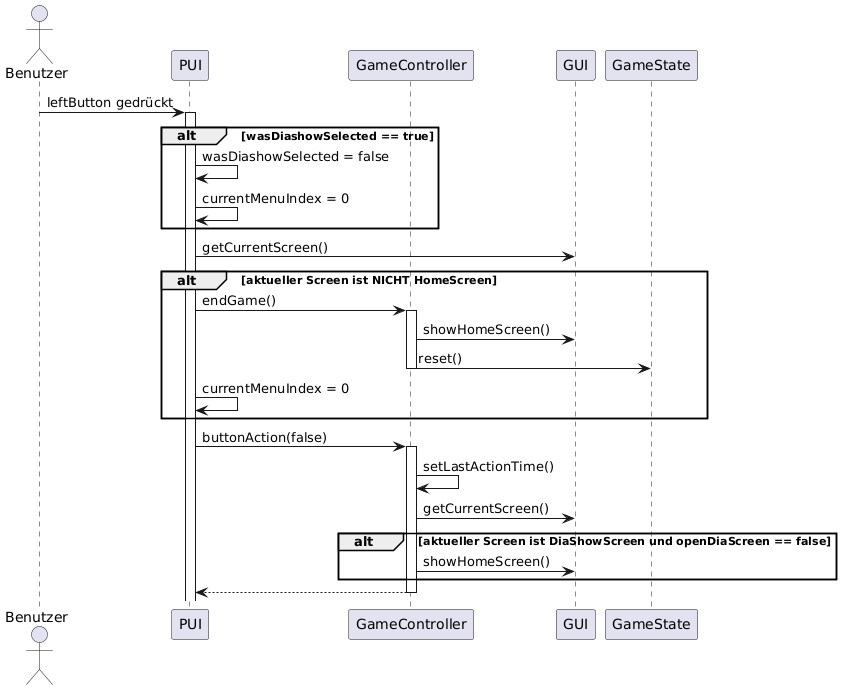

The diagram above was rendered by PlantUML. Its source (embedded in the PNG):
@startuml
actor "Benutzer" as User
participant PUI
participant GameController
participant GUI
participant GameState

User -> PUI : leftButton gedrückt
activate PUI

alt wasDiashowSelected == true
    PUI -> PUI : wasDiashowSelected = false
    PUI -> PUI : currentMenuIndex = 0
end

PUI -> GUI : getCurrentScreen()
alt aktueller Screen ist NICHT HomeScreen
    PUI -> GameController : endGame()
    activate GameController
    GameController -> GUI : showHomeScreen()
    GameController -> GameState : reset()
    deactivate GameController
    PUI -> PUI : currentMenuIndex = 0
end

PUI -> GameController : buttonAction(false)
activate GameController
GameController -> GameController : setLastActionTime()
GameController -> GUI : getCurrentScreen()
alt aktueller Screen ist DiaShowScreen und openDiaScreen == false
    GameController -> GUI : showHomeScreen()
end

return
@enduml